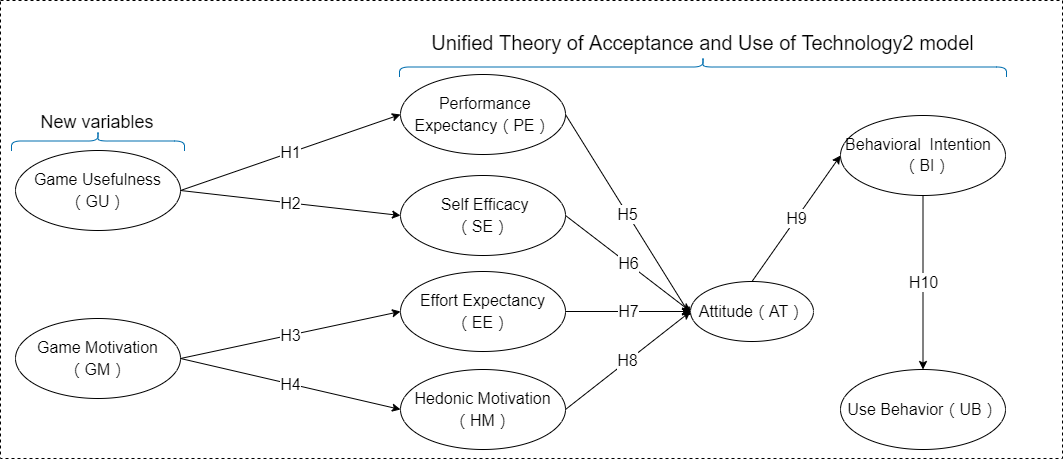

The diagram above was exported from draw.io. Its source (the exported page's mxGraphModel, read from the mxfile embedded in the PNG):
<mxGraphModel dx="1422" dy="822" grid="0" gridSize="10" guides="1" tooltips="1" connect="1" arrows="1" fold="1" page="1" pageScale="1" pageWidth="1169" pageHeight="827" background="none" math="0" shadow="0">
  <root>
    <mxCell id="0" />
    <mxCell id="1" parent="0" />
    <mxCell id="M5pwZ-Gg1JWB_cBAxmhR-7" value="" style="rounded=0;whiteSpace=wrap;html=1;fontSize=15;dashed=1;" parent="1" vertex="1">
      <mxGeometry x="65" y="196" width="1062" height="458" as="geometry" />
    </mxCell>
    <mxCell id="Zeq0rWXAbyBiRXFbGb7i-3" value="&lt;p style=&quot;line-height: 140%; font-size: 16px;&quot;&gt;&lt;span style=&quot;font-size: 16px;&quot;&gt;Game Usefulness&lt;/span&gt;&lt;br style=&quot;font-size: 16px;&quot;&gt;&lt;span style=&quot;font-size: 16px;&quot;&gt;（GU）&lt;/span&gt;&lt;/p&gt;" style="ellipse;whiteSpace=wrap;html=1;spacingBottom=0;fontSize=16;fontStyle=0;" parent="1" vertex="1">
      <mxGeometry x="80" y="346" width="165" height="80" as="geometry" />
    </mxCell>
    <mxCell id="Zeq0rWXAbyBiRXFbGb7i-5" value="&lt;p style=&quot;line-height: 140%; font-size: 16px;&quot;&gt;&lt;span style=&quot;font-size: 16px;&quot;&gt;Game Motivation&lt;/span&gt;&lt;br style=&quot;font-size: 16px;&quot;&gt;&lt;span style=&quot;font-size: 16px;&quot;&gt;（GM）&lt;/span&gt;&lt;br style=&quot;font-size: 16px;&quot;&gt;&lt;/p&gt;" style="ellipse;whiteSpace=wrap;html=1;spacingBottom=0;fontSize=16;fontStyle=0;" parent="1" vertex="1">
      <mxGeometry x="80" y="514" width="165" height="80" as="geometry" />
    </mxCell>
    <mxCell id="Zeq0rWXAbyBiRXFbGb7i-6" value="&lt;p style=&quot;line-height: 140%; font-size: 16px;&quot;&gt;&lt;span style=&quot;font-size: 16px;&quot;&gt;Attitude（AT）&lt;/span&gt;&lt;br style=&quot;font-size: 16px;&quot;&gt;&lt;/p&gt;" style="ellipse;whiteSpace=wrap;html=1;spacingBottom=0;fontSize=16;fontStyle=0;" parent="1" vertex="1">
      <mxGeometry x="755" y="477" width="123" height="60" as="geometry" />
    </mxCell>
    <mxCell id="Zeq0rWXAbyBiRXFbGb7i-8" value="&lt;p style=&quot;line-height: 140%; font-size: 16px;&quot;&gt;&lt;span style=&quot;font-size: 16px;&quot;&gt;&amp;nbsp;Performance Expectancy（PE）&lt;/span&gt;&lt;br style=&quot;font-size: 16px;&quot;&gt;&lt;/p&gt;" style="ellipse;whiteSpace=wrap;html=1;spacingBottom=0;fontSize=16;fontStyle=0;" parent="1" vertex="1">
      <mxGeometry x="465" y="270" width="165" height="80" as="geometry" />
    </mxCell>
    <mxCell id="Zeq0rWXAbyBiRXFbGb7i-9" value="&lt;p style=&quot;line-height: 140%; font-size: 16px;&quot;&gt;&lt;span style=&quot;font-size: 16px;&quot;&gt;&amp;nbsp;Self Efficacy&lt;/span&gt;&lt;br style=&quot;font-size: 16px;&quot;&gt;&lt;span style=&quot;font-size: 16px;&quot;&gt;（SE）&lt;/span&gt;&lt;br style=&quot;font-size: 16px;&quot;&gt;&lt;/p&gt;" style="ellipse;whiteSpace=wrap;html=1;spacingBottom=0;fontSize=16;fontStyle=0;" parent="1" vertex="1">
      <mxGeometry x="465" y="371" width="165" height="80" as="geometry" />
    </mxCell>
    <mxCell id="Zeq0rWXAbyBiRXFbGb7i-10" value="&lt;p style=&quot;line-height: 140%; font-size: 16px;&quot;&gt;&lt;span style=&quot;font-size: 16px;&quot;&gt;Effort Expectancy&lt;/span&gt;&lt;br style=&quot;font-size: 16px;&quot;&gt;&lt;span style=&quot;font-size: 16px;&quot;&gt;（EE）&lt;/span&gt;&lt;br style=&quot;font-size: 16px;&quot;&gt;&lt;/p&gt;" style="ellipse;whiteSpace=wrap;html=1;spacingBottom=0;fontSize=16;fontStyle=0;" parent="1" vertex="1">
      <mxGeometry x="465" y="467" width="165" height="80" as="geometry" />
    </mxCell>
    <mxCell id="Zeq0rWXAbyBiRXFbGb7i-11" value="&lt;p style=&quot;line-height: 140%; font-size: 16px;&quot;&gt;&lt;span style=&quot;font-size: 16px;&quot;&gt;Hedonic Motivation （HM）&lt;/span&gt;&lt;br style=&quot;font-size: 16px;&quot;&gt;&lt;/p&gt;" style="ellipse;whiteSpace=wrap;html=1;spacingBottom=0;fontSize=16;fontStyle=0;" parent="1" vertex="1">
      <mxGeometry x="465" y="565" width="165" height="80" as="geometry" />
    </mxCell>
    <mxCell id="Zeq0rWXAbyBiRXFbGb7i-13" value="H1" style="endArrow=classic;html=1;fontSize=16;exitX=1;exitY=0.5;exitDx=0;exitDy=0;entryX=0;entryY=0.5;entryDx=0;entryDy=0;" parent="1" source="Zeq0rWXAbyBiRXFbGb7i-3" target="Zeq0rWXAbyBiRXFbGb7i-8" edge="1">
      <mxGeometry width="50" height="50" relative="1" as="geometry">
        <mxPoint x="375" y="361" as="sourcePoint" />
        <mxPoint x="425" y="311" as="targetPoint" />
      </mxGeometry>
    </mxCell>
    <mxCell id="Zeq0rWXAbyBiRXFbGb7i-14" value="H2" style="endArrow=classic;html=1;fontSize=16;entryX=0;entryY=0.5;entryDx=0;entryDy=0;exitX=1;exitY=0.5;exitDx=0;exitDy=0;" parent="1" source="Zeq0rWXAbyBiRXFbGb7i-3" target="Zeq0rWXAbyBiRXFbGb7i-9" edge="1">
      <mxGeometry width="50" height="50" relative="1" as="geometry">
        <mxPoint x="295" y="561" as="sourcePoint" />
        <mxPoint x="345" y="511" as="targetPoint" />
      </mxGeometry>
    </mxCell>
    <mxCell id="Zeq0rWXAbyBiRXFbGb7i-17" value="H3" style="endArrow=classic;html=1;fontSize=16;exitX=1;exitY=0.5;exitDx=0;exitDy=0;entryX=0;entryY=0.5;entryDx=0;entryDy=0;" parent="1" source="Zeq0rWXAbyBiRXFbGb7i-5" target="Zeq0rWXAbyBiRXFbGb7i-10" edge="1">
      <mxGeometry width="50" height="50" relative="1" as="geometry">
        <mxPoint x="345" y="661" as="sourcePoint" />
        <mxPoint x="395" y="611" as="targetPoint" />
      </mxGeometry>
    </mxCell>
    <mxCell id="Zeq0rWXAbyBiRXFbGb7i-18" value="H4" style="endArrow=classic;html=1;fontSize=16;exitX=1;exitY=0.5;exitDx=0;exitDy=0;entryX=0;entryY=0.5;entryDx=0;entryDy=0;" parent="1" source="Zeq0rWXAbyBiRXFbGb7i-5" target="Zeq0rWXAbyBiRXFbGb7i-11" edge="1">
      <mxGeometry width="50" height="50" relative="1" as="geometry">
        <mxPoint x="255" y="517" as="sourcePoint" />
        <mxPoint x="475" y="421" as="targetPoint" />
      </mxGeometry>
    </mxCell>
    <mxCell id="Zeq0rWXAbyBiRXFbGb7i-20" value="H7" style="endArrow=classic;html=1;fontSize=16;exitX=1;exitY=0.5;exitDx=0;exitDy=0;entryX=0;entryY=0.5;entryDx=0;entryDy=0;" parent="1" source="Zeq0rWXAbyBiRXFbGb7i-10" target="Zeq0rWXAbyBiRXFbGb7i-6" edge="1">
      <mxGeometry width="50" height="50" relative="1" as="geometry">
        <mxPoint x="645" y="711" as="sourcePoint" />
        <mxPoint x="725" y="551" as="targetPoint" />
      </mxGeometry>
    </mxCell>
    <mxCell id="Zeq0rWXAbyBiRXFbGb7i-21" value="H5" style="endArrow=classic;html=1;fontSize=16;exitX=1;exitY=0.5;exitDx=0;exitDy=0;" parent="1" source="Zeq0rWXAbyBiRXFbGb7i-8" edge="1">
      <mxGeometry width="50" height="50" relative="1" as="geometry">
        <mxPoint x="640" y="517" as="sourcePoint" />
        <mxPoint x="755" y="511" as="targetPoint" />
      </mxGeometry>
    </mxCell>
    <mxCell id="Zeq0rWXAbyBiRXFbGb7i-22" value="H6" style="endArrow=classic;html=1;fontSize=16;exitX=1;exitY=0.5;exitDx=0;exitDy=0;entryX=0;entryY=0.5;entryDx=0;entryDy=0;" parent="1" source="Zeq0rWXAbyBiRXFbGb7i-9" target="Zeq0rWXAbyBiRXFbGb7i-6" edge="1">
      <mxGeometry width="50" height="50" relative="1" as="geometry">
        <mxPoint x="640" y="320" as="sourcePoint" />
        <mxPoint x="785" y="421" as="targetPoint" />
      </mxGeometry>
    </mxCell>
    <mxCell id="Zeq0rWXAbyBiRXFbGb7i-23" value="H8" style="endArrow=classic;html=1;fontSize=16;exitX=1;exitY=0.5;exitDx=0;exitDy=0;entryX=0;entryY=0.5;entryDx=0;entryDy=0;" parent="1" source="Zeq0rWXAbyBiRXFbGb7i-11" target="Zeq0rWXAbyBiRXFbGb7i-6" edge="1">
      <mxGeometry width="50" height="50" relative="1" as="geometry">
        <mxPoint x="640" y="517" as="sourcePoint" />
        <mxPoint x="705" y="541" as="targetPoint" />
      </mxGeometry>
    </mxCell>
    <mxCell id="Zeq0rWXAbyBiRXFbGb7i-25" value="&lt;p class=&quot;MDPI42tablebody&quot; style=&quot;line-height: normal; font-size: 16px;&quot;&gt;&amp;nbsp;Behavioral&amp;nbsp; Intention&amp;nbsp; &amp;nbsp; &amp;nbsp; （BI）&lt;br style=&quot;font-size: 16px;&quot;&gt;&lt;/p&gt;" style="ellipse;whiteSpace=wrap;html=1;spacingBottom=0;fontSize=16;fontStyle=0;spacing=0;align=center;" parent="1" vertex="1">
      <mxGeometry x="905" y="311" width="165" height="80" as="geometry" />
    </mxCell>
    <mxCell id="Zeq0rWXAbyBiRXFbGb7i-26" value="&lt;p style=&quot;line-height: 140%; font-size: 16px;&quot;&gt;&lt;span style=&quot;font-size: 16px;&quot;&gt;Use Behavior（UB）&lt;/span&gt;&lt;br style=&quot;font-size: 16px;&quot;&gt;&lt;/p&gt;" style="ellipse;whiteSpace=wrap;html=1;spacingBottom=0;fontSize=16;fontStyle=0;" parent="1" vertex="1">
      <mxGeometry x="905" y="565" width="165" height="80" as="geometry" />
    </mxCell>
    <mxCell id="Zeq0rWXAbyBiRXFbGb7i-27" value="H9" style="endArrow=classic;html=1;fontSize=16;exitX=0.5;exitY=0;exitDx=0;exitDy=0;entryX=0;entryY=0.5;entryDx=0;entryDy=0;" parent="1" source="Zeq0rWXAbyBiRXFbGb7i-6" target="Zeq0rWXAbyBiRXFbGb7i-25" edge="1">
      <mxGeometry width="50" height="50" relative="1" as="geometry">
        <mxPoint x="835" y="401" as="sourcePoint" />
        <mxPoint x="885" y="351" as="targetPoint" />
      </mxGeometry>
    </mxCell>
    <mxCell id="Zeq0rWXAbyBiRXFbGb7i-28" value="H10" style="endArrow=classic;html=1;fontSize=16;exitX=0.5;exitY=1;exitDx=0;exitDy=0;entryX=0.5;entryY=0;entryDx=0;entryDy=0;" parent="1" source="Zeq0rWXAbyBiRXFbGb7i-25" target="Zeq0rWXAbyBiRXFbGb7i-26" edge="1">
      <mxGeometry width="50" height="50" relative="1" as="geometry">
        <mxPoint x="805" y="351" as="sourcePoint" />
        <mxPoint x="985" y="561" as="targetPoint" />
      </mxGeometry>
    </mxCell>
    <mxCell id="M5pwZ-Gg1JWB_cBAxmhR-1" value="" style="shape=curlyBracket;whiteSpace=wrap;html=1;rounded=1;flipH=1;rotation=-90;fillColor=#1ba1e2;strokeColor=#006EAF;fontColor=#ffffff;" parent="1" vertex="1">
      <mxGeometry x="152.5" y="250" width="20" height="173" as="geometry" />
    </mxCell>
    <mxCell id="M5pwZ-Gg1JWB_cBAxmhR-4" value="New variables" style="text;html=1;strokeColor=none;fillColor=none;align=center;verticalAlign=middle;whiteSpace=wrap;rounded=0;fontSize=18;" parent="1" vertex="1">
      <mxGeometry x="102.38" y="308" width="120.25" height="20" as="geometry" />
    </mxCell>
    <mxCell id="M5pwZ-Gg1JWB_cBAxmhR-5" value="" style="shape=curlyBracket;whiteSpace=wrap;html=1;rounded=1;flipH=1;rotation=-90;fillColor=#1ba1e2;strokeColor=#006EAF;fontColor=#ffffff;" parent="1" vertex="1">
      <mxGeometry x="757.5" y="-41" width="20" height="607" as="geometry" />
    </mxCell>
    <mxCell id="M5pwZ-Gg1JWB_cBAxmhR-6" value="Unified Theory of Acceptance and Use of Technology2 model" style="text;html=1;strokeColor=none;fillColor=none;align=center;verticalAlign=middle;whiteSpace=wrap;rounded=0;fontSize=20;" parent="1" vertex="1">
      <mxGeometry x="468" y="228" width="599" height="20" as="geometry" />
    </mxCell>
  </root>
</mxGraphModel>